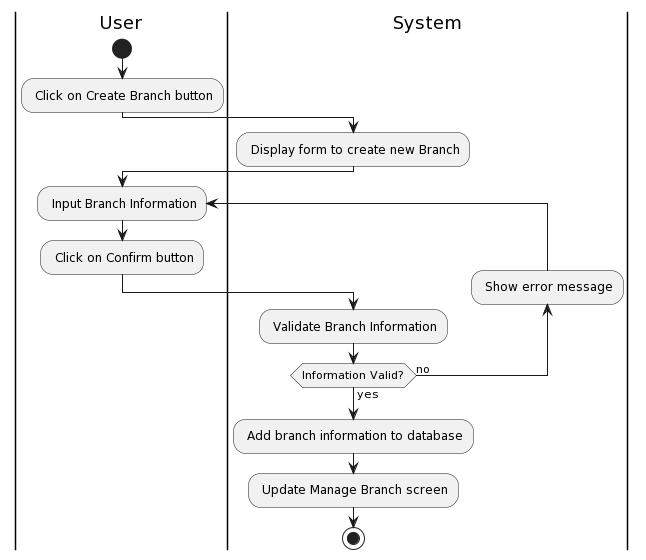

The diagram above was rendered by PlantUML. Its source (embedded in the PNG):
@startuml
|User|
start
: Click on Create Branch button;
|System|
: Display form to create new Branch;
|User|
repeat : Input Branch Information;
: Click on Confirm button;
|System|
: Validate Branch Information;
backward: Show error message;
repeat while (Information Valid?) is (no) not (yes)
: Add branch information to database;
: Update Manage Branch screen;
stop
@enduml